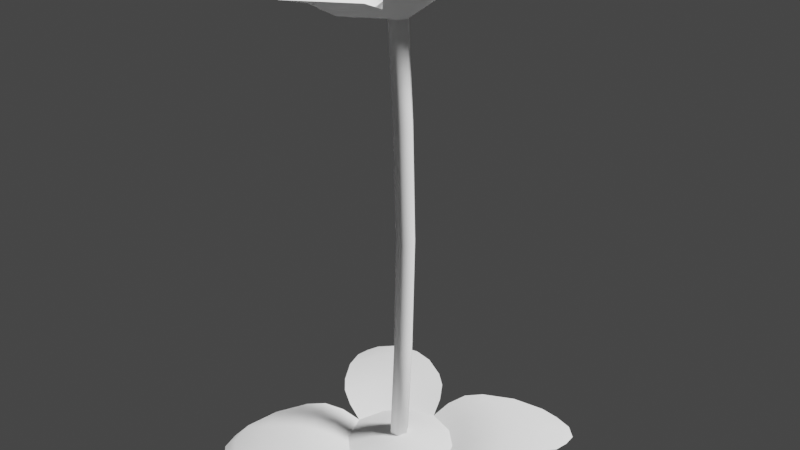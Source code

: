 # Source: grass.blend  (saved by Blender 2.90.8; exported with 4.5.12 LTS)
import bpy
from mathutils import Matrix  # noqa: F401  (used for matrix-valued properties, if any)

bpy.ops.wm.read_factory_settings(use_empty=True)
scene = bpy.context.scene
scene.name = 'Scene'

# ---- collections
col_collection = bpy.data.collections.new('Collection'); scene.collection.children.link(col_collection)

# ---- materials (node trees are filled in below, after node groups)
mat_material = bpy.data.materials.new('Material')
mat_material.alpha_threshold = 0.0
mat_material.use_transparent_shadow = False
mat_material.line_color = (0.0, 0.0, 0.0, 1.0)
mat_material_003 = bpy.data.materials.new('Material.003')
mat_material_003.alpha_threshold = 0.0
mat_material_003.use_transparent_shadow = False
mat_material_003.diffuse_color = (1.0, 1.0, 1.0, 1.0)
mat_material_003.roughness = 0.5
mat_material_003.line_color = (0.0, 0.0, 0.0, 1.0)

# ---- node groups
ng_auto_smooth = bpy.data.node_groups.new('Auto Smooth', 'GeometryNodeTree')
_s = ng_auto_smooth.interface.new_socket(name='Geometry', in_out='OUTPUT', socket_type='NodeSocketGeometry')
_s = ng_auto_smooth.interface.new_socket(name='Geometry', in_out='INPUT', socket_type='NodeSocketGeometry')
_s = ng_auto_smooth.interface.new_socket(name='Angle', in_out='INPUT', socket_type='NodeSocketFloat')
_s.subtype = 'ANGLE'
_s.min_value = 0.0
_s.max_value = 3.142
ng_auto_smooth.is_modifier = True
_N = ng_auto_smooth.nodes; _L = ng_auto_smooth.links
n0 = _N.new('NodeGroupOutput'); n0.name = 'Group Output'; n0.location = (480, -100)
n1 = _N.new('NodeGroupInput'); n1.name = 'Group Input'; n1.location = (-420, -300)
n2 = _N.new('NodeGroupInput'); n2.name = 'Group Input.001'; n2.location = (-60, -100)
n3 = _N.new('GeometryNodeSetShadeSmooth'); n3.name = 'Set Shade Smooth'; n3.location = (120, -100)
n3.domain = 'EDGE'
n4 = _N.new('GeometryNodeSetShadeSmooth'); n4.name = 'Set Shade Smooth.001'; n4.location = (300, -100)
n5 = _N.new('GeometryNodeInputMeshEdgeAngle'); n5.name = 'Edge Angle'; n5.location = (-420, -220)
n6 = _N.new('GeometryNodeInputEdgeSmooth'); n6.name = 'Is Edge Smooth'; n6.location = (-60, -160)
n7 = _N.new('GeometryNodeInputShadeSmooth'); n7.name = 'Is Face Smooth'; n7.location = (-240, -340)
n8 = _N.new('FunctionNodeBooleanMath'); n8.name = 'Boolean Math'; n8.location = (-60, -220)
n9 = _N.new('FunctionNodeCompare'); n9.name = 'Compare'; n9.location = (-240, -180)
n9.operation = 'LESS_EQUAL'
_L.new(n5.outputs[0], n9.inputs[0])
_L.new(n4.outputs[0], n0.inputs[0])
_L.new(n1.outputs[1], n9.inputs[1])
_L.new(n9.outputs[0], n8.inputs[0])
_L.new(n7.outputs[0], n8.inputs[1])
_L.new(n2.outputs[0], n3.inputs[0])
_L.new(n6.outputs[0], n3.inputs[1])
_L.new(n3.outputs[0], n4.inputs[0])
_L.new(n8.outputs[0], n3.inputs[2])
n0.is_active_output = True

# ---- material node trees
mat_material.use_nodes = True; mat_material.node_tree.nodes.clear()
_N = mat_material.node_tree.nodes; _L = mat_material.node_tree.links
n0 = _N.new('ShaderNodeOutputMaterial'); n0.name = 'Material Output'; n0.location = (300, 300)
n1 = _N.new('ShaderNodeBsdfPrincipled'); n1.name = 'Principled BSDF'; n1.location = (10, 300)
n1.distribution = 'GGX'
n1.subsurface_method = 'BURLEY'
n1.inputs[2].default_value = 0.4
n1.inputs[3].default_value = 1.45
n1.inputs[27].default_value = (0.0, 0.0, 0.0, 1.0)
n1.inputs[28].default_value = 1.0
_L.new(n1.outputs[0], n0.inputs[0])
n0.is_active_output = True

# ---- world
world_world = bpy.data.worlds.new('World'); scene.world = world_world
world_world.use_nodes = True; world_world.node_tree.nodes.clear()
_N = world_world.node_tree.nodes; _L = world_world.node_tree.links
n0 = _N.new('ShaderNodeOutputWorld'); n0.name = 'World Output'; n0.location = (300, 300)
n1 = _N.new('ShaderNodeBackground'); n1.name = 'Background'; n1.location = (10, 300)
n1.inputs[0].default_value = (0.05088, 0.05088, 0.05088, 1.0)
_L.new(n1.outputs[0], n0.inputs[0])
n0.is_active_output = True
world_world.color = (0.05088, 0.05088, 0.05088)
world_world.use_sun_shadow = False
world_world.sun_shadow_jitter_overblur = 0.0

# ---- lights
light_light = bpy.data.lights.new('Light', 'SUN')
light_light.transmission_factor = 0.0
light_light.angle = 0.1993
light_light.energy = 5.0
light_light.shadow_soft_size = 0.1
light_light.shadow_cascade_max_distance = 1000.0

# ---- meshes
me_cube = bpy.data.meshes.new('Cube')
me_cube.from_pydata([(0.0, 0.0, 0.1), (0.0, 0.005, 0.0), (0.0, -0.005, 0.0), (0.0, -0.0025, 0.045), (0.0, 0.0025, 0.045), (0.0, 0.00375, 0.0225), (0.0, -0.00375, 0.0225), (0.0, 0.00125, 0.0725), (0.0, -0.00125, 0.0725)], [], [(3, 8, 7, 4), (1, 2, 6, 5), (5, 6, 3, 4), (7, 8, 0)])
_uv = me_cube.uv_layers.new(name='UVMap')
_uv.uv.foreach_set('vector', [0.0, 0.0, 0.0, 0.0, 0.0, 0.0, 0.0, 0.0, 0.0, 0.0, 0.0, 0.0, 0.0, 0.0, 0.0, 0.0, 0.0, 0.0, 0.0, 0.0, 0.0, 0.0, 0.0, 0.0, 0.0, 0.0, 0.0, 0.0, 0.0, 0.0])
_ca = me_cube.color_attributes.new('Col', 'BYTE_COLOR', 'CORNER')
_ca.data.foreach_set('color', [1.0, 1.0, 1.0, 1.0, 1.0, 1.0, 1.0, 1.0, 1.0, 1.0, 1.0, 1.0, 1.0, 1.0, 1.0, 1.0, 1.0, 1.0, 1.0, 1.0, 1.0, 1.0, 1.0, 1.0, 1.0, 1.0, 1.0, 1.0, 1.0, 1.0, 1.0, 1.0, 1.0, 1.0, 1.0, 1.0, 1.0, 1.0, 1.0, 1.0, 1.0, 1.0, 1.0, 1.0, 1.0, 1.0, 1.0, 1.0, 1.0, 1.0, 1.0, 1.0, 1.0, 1.0, 1.0, 1.0, 1.0, 1.0, 1.0, 1.0])
me_cube.materials.append(mat_material)
me_cube.use_remesh_preserve_volume = False
me_cube.use_remesh_preserve_attributes = False
me_cube.use_mirror_vertex_groups = False
me_cube.update()
me_plane = bpy.data.meshes.new('Plane')
me_plane.from_pydata([(0.0, -0.04437, 0.0008086), (0.04437, 0.0, 0.0008086), (0.04575, -0.09587, 0.01049), (0.09587, -0.04575, 0.01049), (0.06805, -0.1063, 0.004613), (0.1063, -0.06805, 0.004613), (0.07146, -0.01222, 0.01189), (0.01222, -0.07146, 0.01189), (0.05843, -0.004401, 0.00744), (0.004401, -0.05843, 0.00744), (0.03674, -0.0221, 0.0008086), (0.0221, -0.03674, 0.0008086), (0.0954, -0.1049, 1.399e-05), (0.1049, -0.0954, 1.399e-05), (0.06946, -0.08617, 0.01049), (0.08617, -0.06946, 0.01049), (0.08779, -0.1005, 0.004613), (0.1005, -0.08779, 0.004613), (0.03879, -0.05915, 0.01193), (0.05915, -0.03879, 0.01193), (0.02842, -0.0481, 0.007386), (0.0481, -0.02842, 0.007386), (0.0, 0.0, 0.01315), (0.0, -0.02, 0.008468), (0.02, 0.0, 0.008468), (0.01134, -0.02068, 0.008468), (0.02068, -0.01134, 0.008468), (0.09159, -0.1027, 0.002745), (0.1027, -0.09159, 0.002745), (0.08214, -0.107, 0.002214), (0.107, -0.08214, 0.002214), (0.02351, -0.08152, 0.01283), (0.08152, -0.02351, 0.01283), (0.04985, -0.06919, 0.01283), (0.06919, -0.04985, 0.01283)], [], [(28, 17, 16, 27), (34, 15, 3, 32), (15, 17, 5, 3), (21, 19, 6, 8), (10, 21, 8, 1), (0, 9, 20, 11), (11, 20, 21, 10), (9, 7, 18, 20), (20, 18, 19, 21), (2, 4, 16, 14), (14, 16, 17, 15), (31, 2, 14, 33), (33, 14, 15, 34), (28, 27, 12, 13), (27, 16, 4, 29), (11, 25, 23, 0), (10, 26, 25, 11), (1, 24, 26, 10), (24, 22, 26), (25, 26, 22), (22, 23, 25), (27, 29, 12), (5, 17, 28, 30), (28, 13, 30), (18, 33, 34, 19), (7, 31, 33, 18), (19, 34, 32, 6)])
me_plane.polygons.foreach_set('use_smooth', [True] * 27)
_k = set([(0, 11), (1, 10), (10, 11)])
me_plane.attributes.new('sharp_edge', 'BOOLEAN', 'EDGE').data.foreach_set('value', [ (min(e.vertices), max(e.vertices)) in _k for e in me_plane.edges])
_uv = me_plane.uv_layers.new(name='UVMap')
_uv.uv.foreach_set('vector', [0.0, 0.0, 0.9155, 0.6667, 0.9155, 0.3333, 0.0, 0.0, 0.4256, 0.6667, 0.6844, 0.6667, 0.6844, 1.0, 0.4256, 1.0, 0.6844, 0.6667, 0.9155, 0.6667, 0.9155, 1.0, 0.6844, 1.0, 0.125, 0.6667, 0.2765, 0.6667, 0.2765, 1.0, 0.125, 1.0, 0.0, 0.6667, 0.125, 0.6667, 0.125, 1.0, 0.0, 1.0, 0.0, 0.0, 0.125, 0.0, 0.125, 0.3333, 0.0, 0.3333, 0.0, 0.3333, 0.125, 0.3333, 0.125, 0.6667, 0.0, 0.6667, 0.125, 0.0, 0.2765, 0.0, 0.2765, 0.3333, 0.125, 0.3333, 0.125, 0.3333, 0.2765, 0.3333, 0.2765, 0.6667, 0.125, 0.6667, 0.6844, 0.0, 0.9155, 0.0, 0.9155, 0.3333, 0.6844, 0.3333, 0.6844, 0.3333, 0.9155, 0.3333, 0.9155, 0.6667, 0.6844, 0.6667, 0.4256, 0.0, 0.6844, 0.0, 0.6844, 0.3333, 0.4256, 0.3333, 0.4256, 0.3333, 0.6844, 0.3333, 0.6844, 0.6667, 0.4256, 0.6667, 0.0, 0.0, 0.0, 0.0, 0.0, 0.0, 0.0, 0.0, 0.0, 0.0, 0.9155, 0.3333, 0.9155, 0.0, -0.1045, -0.02407, 0.0, 0.3333, 0.0, 0.06391, 0.0, 0.0, 0.0, 0.0, 0.0, 0.6667, 0.0, 0.1278, 0.0, 0.06391, 0.0, 0.3333, 0.0, 1.0, 0.0, 0.0, 0.0, 0.1278, 0.0, 0.6667, 0.0, 0.0, 0.0, 0.0, 0.0, 0.1278, 0.0, 0.06391, 0.0, 0.1278, 0.0, 0.0, 0.0, 0.0, 0.0, 0.0, 0.0, 0.06391, 0.0, 0.0, -0.1045, -0.02407, 0.0, 0.0, 0.9155, 1.0, 0.9155, 0.6667, 0.0, 0.0, -0.1045, -0.09007, 0.0, 0.0, 0.0, 0.0, -0.1045, -0.09007, 0.2765, 0.3333, 0.4256, 0.3333, 0.4256, 0.6667, 0.2765, 0.6667, 0.2765, 0.0, 0.4256, 0.0, 0.4256, 0.3333, 0.2765, 0.3333, 0.2765, 0.6667, 0.4256, 0.6667, 0.4256, 1.0, 0.2765, 1.0])
_ca = me_plane.color_attributes.new('Col', 'BYTE_COLOR', 'CORNER')
_ca.data.foreach_set('color', [0.5647, 0.6105, 0.7991, 1.0, 0.5647, 0.6105, 0.7991, 1.0, 0.5647, 0.6105, 0.7991, 1.0, 0.5647, 0.6105, 0.7991, 1.0, 0.5647, 0.6105, 0.7991, 1.0, 0.5647, 0.6105, 0.7991, 1.0, 0.5647, 0.6105, 0.7991, 1.0, 0.5647, 0.6105, 0.7991, 1.0, 0.5647, 0.6105, 0.7991, 1.0, 0.5647, 0.6105, 0.7991, 1.0, 0.5647, 0.6105, 0.7991, 1.0, 0.5647, 0.6105, 0.7991, 1.0, 0.5647, 0.6105, 0.7991, 1.0, 0.5647, 0.6105, 0.7991, 1.0, 0.5647, 0.6105, 0.7991, 1.0, 0.5647, 0.6105, 0.7991, 1.0, 0.5647, 0.6105, 0.7991, 1.0, 0.5647, 0.6105, 0.7991, 1.0, 0.5647, 0.6105, 0.7991, 1.0, 0.5647, 0.6105, 0.7991, 1.0, 0.5647, 0.6105, 0.7991, 1.0, 0.5647, 0.6105, 0.7991, 1.0, 0.5647, 0.6105, 0.7991, 1.0, 0.5647, 0.6105, 0.7991, 1.0, 0.5647, 0.6105, 0.7991, 1.0, 0.5647, 0.6105, 0.7991, 1.0, 0.5647, 0.6105, 0.7991, 1.0, 0.5647, 0.6105, 0.7991, 1.0, 0.5647, 0.6105, 0.7991, 1.0, 0.5647, 0.6105, 0.7991, 1.0, 0.5647, 0.6105, 0.7991, 1.0, 0.5647, 0.6105, 0.7991, 1.0, 0.5647, 0.6105, 0.7991, 1.0, 0.5647, 0.6105, 0.7991, 1.0, 0.5647, 0.6105, 0.7991, 1.0, 0.5647, 0.6105, 0.7991, 1.0, 0.5647, 0.6105, 0.7991, 1.0, 0.5647, 0.6105, 0.7991, 1.0, 0.5647, 0.6105, 0.7991, 1.0, 0.5647, 0.6105, 0.7991, 1.0, 0.5647, 0.6105, 0.7991, 1.0, 0.5647, 0.6105, 0.7991, 1.0, 0.5647, 0.6105, 0.7991, 1.0, 0.5647, 0.6105, 0.7991, 1.0, 0.5647, 0.6105, 0.7991, 1.0, 0.5647, 0.6105, 0.7991, 1.0, 0.5647, 0.6105, 0.7991, 1.0, 0.5647, 0.6105, 0.7991, 1.0, 0.5647, 0.6105, 0.7991, 1.0, 0.5647, 0.6105, 0.7991, 1.0, 0.5647, 0.6105, 0.7991, 1.0, 0.5647, 0.6105, 0.7991, 1.0, 0.5647, 0.6105, 0.7991, 1.0, 0.5647, 0.6105, 0.7991, 1.0, 0.5647, 0.6105, 0.7991, 1.0, 0.5647, 0.6105, 0.7991, 1.0, 0.5647, 0.6105, 0.7991, 1.0, 0.5647, 0.6105, 0.7991, 1.0, 0.5647, 0.6105, 0.7991, 1.0, 0.5647, 0.6105, 0.7991, 1.0, 0.04092, 0.7454, 0.5333, 1.0, 0.04092, 0.7454, 0.5333, 1.0, 0.04092, 0.7454, 0.5333, 1.0, 0.04092, 0.7454, 0.5333, 1.0, 0.04092, 0.7454, 0.5333, 1.0, 0.04092, 0.7454, 0.5333, 1.0, 0.04092, 0.7454, 0.5333, 1.0, 0.04092, 0.7454, 0.5333, 1.0, 0.04092, 0.7454, 0.5333, 1.0, 0.04092, 0.7454, 0.5333, 1.0, 0.04092, 0.7454, 0.5333, 1.0, 0.04092, 0.7454, 0.5333, 1.0, 0.04092, 0.7454, 0.5333, 1.0, 0.04092, 0.7454, 0.5333, 1.0, 0.04092, 0.7454, 0.5333, 1.0, 0.04092, 0.7454, 0.5333, 1.0, 0.04092, 0.7454, 0.5333, 1.0, 0.04092, 0.7454, 0.5333, 1.0, 0.04092, 0.7454, 0.5333, 1.0, 0.04092, 0.7454, 0.5333, 1.0, 0.04092, 0.7454, 0.5333, 1.0, 0.5647, 0.6105, 0.7991, 1.0, 0.5647, 0.6105, 0.7991, 1.0, 0.5647, 0.6105, 0.7991, 1.0, 0.5647, 0.6105, 0.7991, 1.0, 0.5647, 0.6105, 0.7991, 1.0, 0.5647, 0.6105, 0.7991, 1.0, 0.5647, 0.6105, 0.7991, 1.0, 0.5647, 0.6105, 0.7991, 1.0, 0.5647, 0.6105, 0.7991, 1.0, 0.5647, 0.6105, 0.7991, 1.0, 0.5647, 0.6105, 0.7991, 1.0, 0.5647, 0.6105, 0.7991, 1.0, 0.5647, 0.6105, 0.7991, 1.0, 0.5647, 0.6105, 0.7991, 1.0, 0.5647, 0.6105, 0.7991, 1.0, 0.5647, 0.6105, 0.7991, 1.0, 0.5647, 0.6105, 0.7991, 1.0, 0.5647, 0.6105, 0.7991, 1.0, 0.5647, 0.6105, 0.7991, 1.0, 0.5647, 0.6105, 0.7991, 1.0, 0.5647, 0.6105, 0.7991, 1.0, 0.5647, 0.6105, 0.7991, 1.0])
me_plane.use_remesh_fix_poles = True
me_plane.use_remesh_preserve_attributes = False
me_plane.use_mirror_vertex_groups = False
me_plane.use_paint_bone_selection = False
me_plane.use_paint_mask = True
me_plane.update()
me_cube_003 = bpy.data.meshes.new('Cube.003')
me_cube_003.from_pydata([(0.001485, 0.00762, -0.001916), (0.005922, 0.0003397, -0.001916), (0.002743, -0.006919, -0.001916), (-0.00436, -0.007602, -0.001916), (-0.008747, -0.0002151, -0.001916), (-0.006035, 0.005977, -0.001916), (0.005922, 0.0003397, 0.3548), (0.001485, 0.00762, 0.3546), (0.002743, -0.006919, 0.355), (-0.008747, -0.0002151, 0.355), (-0.00436, -0.007602, 0.355), (-0.006035, 0.005977, 0.3549), (0.00613, 0.00762, 0.09181), (0.008267, 0.00762, 0.1855), (0.005701, 0.00762, 0.2792), (0.01014, 0.0003397, 0.2792), (0.0127, 0.0003397, 0.1855), (0.01057, 0.0003397, 0.09181), (0.006958, -0.006919, 0.2792), (0.009524, -0.006919, 0.1855), (0.007387, -0.006919, 0.09181), (0.000285, -0.007602, 0.09181), (0.002422, -0.007602, 0.1855), (-0.0001444, -0.007602, 0.2792), (-0.004532, -0.0002151, 0.2792), (-0.001966, -0.0002151, 0.1855), (-0.004102, -0.0002151, 0.09181), (-0.00182, 0.005977, 0.2792), (0.000746, 0.005977, 0.1855), (-0.001391, 0.005977, 0.09181), (0.01278, 0.03157, 0.3663), (0.0321, -0.0004387, 0.3743), (-0.02322, -0.03776, 0.3599), (-0.04328, 0.0008523, 0.3512), (0.01391, -0.03413, 0.3707), (-0.02516, 0.03487, 0.3552), (0.04955, -0.009982, 0.3914), (0.02936, -0.0513, 0.3877), (-0.02552, -0.06124, 0.3733), (0.0189, -0.05686, 0.3803), (-0.04016, -0.05321, 0.372), (-0.0686, -0.01298, 0.3579), (-0.06831, 0.004006, 0.3561), (-0.0455, 0.05077, 0.3561), (0.01904, 0.05488, 0.3731), (-0.03098, 0.05517, 0.3581), (0.03235, 0.04597, 0.3775), (0.04707, 0.006236, 0.3914), (-0.005904, -0.1066, 0.3889), (-0.09571, -0.05886, 0.3647), (-0.09749, 0.04929, 0.3434), (-0.004683, 0.1063, 0.353), (0.08058, 0.0485, 0.3839), (0.0742, -0.04705, 0.3993), (0.009279, 0.02746, 0.3699), (0.0247, -0.0009342, 0.3768), (-0.02042, -0.03022, 0.3651), (-0.03607, 0.001732, 0.3573), (0.00929, -0.02806, 0.374), (-0.02175, 0.02823, 0.3602), (0.04624, -0.01476, 0.3945), (0.03236, -0.04537, 0.3894), (-0.01939, -0.05958, 0.3783), (0.0123, -0.05646, 0.3833), (-0.04352, -0.04789, 0.3744), (-0.06566, -0.01658, 0.3634), (-0.06571, 0.009479, 0.3611), (-0.0479, 0.04599, 0.3611), (0.01334, 0.05448, 0.374), (-0.0238, 0.0547, 0.3638), (0.0323, 0.04299, 0.3814), (0.04474, 0.01157, 0.3919), (-0.00715, -0.09401, 0.3899), (-0.08613, -0.05206, 0.3686), (-0.0877, 0.04304, 0.3499), (-0.006076, 0.09315, 0.3584), (0.06891, 0.04235, 0.3853), (0.0633, -0.04168, 0.3991), (-0.006903, 0.0006261, 0.3689)], [], [(12, 0, 5, 29), (0, 1, 2, 3, 4, 5), (4, 26, 29, 5), (11, 9, 33, 35), (18, 8, 10, 23), (14, 7, 6, 15), (17, 20, 2, 1), (23, 10, 9, 24), (16, 19, 20, 17), (15, 18, 19, 16), (26, 25, 28, 29), (25, 24, 27, 28), (3, 21, 26, 4), (21, 22, 25, 26), (22, 23, 24, 25), (0, 12, 17, 1), (12, 13, 16, 17), (13, 14, 15, 16), (2, 20, 21, 3), (20, 19, 22, 21), (19, 18, 23, 22), (7, 14, 27, 11), (14, 13, 28, 27), (13, 12, 29, 28), (11, 27, 24, 9), (15, 6, 8, 18), (7, 11, 35, 30), (6, 7, 30, 31), (8, 6, 31, 34), (9, 10, 32, 33), (10, 8, 34, 32), (33, 32, 40, 41), (33, 42, 43, 35), (30, 35, 45, 44), (41, 40, 49), (42, 50, 43), (44, 45, 51), (35, 59, 69, 45), (53, 77, 61, 37), (41, 65, 57, 33), (36, 60, 77, 53), (32, 56, 64, 40), (49, 73, 65, 41), (37, 61, 58, 34), (47, 71, 55, 31), (42, 66, 74, 50), (31, 55, 60, 36), (30, 54, 70, 46), (33, 57, 66, 42), (50, 74, 67, 43), (40, 64, 73, 49), (43, 67, 59, 35), (51, 75, 68, 44), (38, 62, 56, 32), (48, 72, 62, 38), (45, 69, 75, 51), (34, 58, 63, 39), (46, 70, 76, 52), (44, 68, 54, 30), (52, 76, 71, 47), (39, 63, 72, 48), (73, 64, 65), (65, 64, 56, 57), (66, 57, 59, 67), (74, 66, 67), (75, 69, 68), (68, 69, 59, 54), (71, 70, 54, 55), (70, 71, 76), (61, 60, 55, 58), (60, 61, 77), (72, 63, 62), (62, 63, 58, 56), (56, 78, 57), (58, 78, 56), (55, 78, 58), (54, 78, 55), (59, 78, 54), (59, 57, 78), (31, 36, 37, 34), (36, 53, 37), (30, 46, 47, 31), (46, 52, 47), (34, 39, 38, 32), (48, 38, 39)])
me_cube_003.polygons.foreach_set('use_smooth', [True] * 85)
_k = set([(6, 7), (6, 8), (7, 11), (8, 10), (9, 10), (9, 11), (30, 44), (30, 46), (31, 36), (31, 47), (32, 38), (32, 40), (33, 41), (33, 42), (34, 37), (34, 39), (35, 43), (35, 45), (36, 53), (37, 53), (38, 48), (39, 48), (40, 49), (41, 49), (42, 50), (43, 50), (44, 51), (45, 51), (46, 52), (47, 52), (54, 55), (54, 59), (54, 68), (54, 70), (55, 58), (55, 60), (55, 71), (56, 57), (56, 58), (56, 62), (56, 64), (57, 59), (57, 65), (57, 66), (58, 61), (58, 63), (59, 67), (59, 69), (60, 77), (61, 77), (62, 72), (63, 72), (64, 73), (65, 73), (66, 74), (67, 74), (68, 75), (69, 75), (70, 76), (71, 76)])
me_cube_003.attributes.new('sharp_edge', 'BOOLEAN', 'EDGE').data.foreach_set('value', [ (min(e.vertices), max(e.vertices)) in _k for e in me_cube_003.edges])
_ca = me_cube_003.color_attributes.new('Col', 'BYTE_COLOR', 'CORNER')
_ca.data.foreach_set('color', [0.001518, 0.05127, 0.006995, 1.0, 0.001518, 0.05127, 0.006995, 1.0, 0.001518, 0.05127, 0.006995, 1.0, 0.001518, 0.05127, 0.006995, 1.0, 0.001518, 0.05127, 0.006995, 1.0, 0.001518, 0.05127, 0.006995, 1.0, 0.001518, 0.05127, 0.006995, 1.0, 0.001518, 0.05127, 0.006995, 1.0, 0.001518, 0.05127, 0.006995, 1.0, 0.001518, 0.05127, 0.006995, 1.0, 0.001518, 0.05127, 0.006995, 1.0, 0.001518, 0.05127, 0.006995, 1.0, 0.001518, 0.05127, 0.006995, 1.0, 0.001518, 0.05127, 0.006995, 1.0, 0.7991, 0.8469, 1.0, 1.0, 0.7991, 0.8469, 1.0, 1.0, 0.7991, 0.8469, 1.0, 1.0, 0.7991, 0.8469, 1.0, 1.0, 0.001518, 0.05127, 0.006995, 1.0, 0.001518, 0.05127, 0.006995, 1.0, 0.001518, 0.05127, 0.006995, 1.0, 0.001518, 0.05127, 0.006995, 1.0, 0.001518, 0.05127, 0.006995, 1.0, 0.001518, 0.05127, 0.006995, 1.0, 0.001518, 0.05127, 0.006995, 1.0, 0.001518, 0.05127, 0.006995, 1.0, 0.001518, 0.05127, 0.006995, 1.0, 0.001518, 0.05127, 0.006995, 1.0, 0.001518, 0.05127, 0.006995, 1.0, 0.001518, 0.05127, 0.006995, 1.0, 0.001518, 0.05127, 0.006995, 1.0, 0.001518, 0.05127, 0.006995, 1.0, 0.001518, 0.05127, 0.006995, 1.0, 0.001518, 0.05127, 0.006995, 1.0, 0.001518, 0.05127, 0.006995, 1.0, 0.001518, 0.05127, 0.006995, 1.0, 0.001518, 0.05127, 0.006995, 1.0, 0.001518, 0.05127, 0.006995, 1.0, 0.001518, 0.05127, 0.006995, 1.0, 0.001518, 0.05127, 0.006995, 1.0, 0.001518, 0.05127, 0.006995, 1.0, 0.001518, 0.05127, 0.006995, 1.0, 0.001518, 0.05127, 0.006995, 1.0, 0.001518, 0.05127, 0.006995, 1.0, 0.001518, 0.05127, 0.006995, 1.0, 0.001518, 0.05127, 0.006995, 1.0, 0.001518, 0.05127, 0.006995, 1.0, 0.001518, 0.05127, 0.006995, 1.0, 0.001518, 0.05127, 0.006995, 1.0, 0.001518, 0.05127, 0.006995, 1.0, 0.001518, 0.05127, 0.006995, 1.0, 0.001518, 0.05127, 0.006995, 1.0, 0.001518, 0.05127, 0.006995, 1.0, 0.001518, 0.05127, 0.006995, 1.0, 0.001518, 0.05127, 0.006995, 1.0, 0.001518, 0.05127, 0.006995, 1.0, 0.001518, 0.05127, 0.006995, 1.0, 0.001518, 0.05127, 0.006995, 1.0, 0.001518, 0.05127, 0.006995, 1.0, 0.001518, 0.05127, 0.006995, 1.0, 0.001518, 0.05127, 0.006995, 1.0, 0.001518, 0.05127, 0.006995, 1.0, 0.001518, 0.05127, 0.006995, 1.0, 0.001518, 0.05127, 0.006995, 1.0, 0.001518, 0.05127, 0.006995, 1.0, 0.001518, 0.05127, 0.006995, 1.0, 0.001518, 0.05127, 0.006995, 1.0, 0.001518, 0.05127, 0.006995, 1.0, 0.001518, 0.05127, 0.006995, 1.0, 0.001518, 0.05127, 0.006995, 1.0, 0.001518, 0.05127, 0.006995, 1.0, 0.001518, 0.05127, 0.006995, 1.0, 0.001518, 0.05127, 0.006995, 1.0, 0.001518, 0.05127, 0.006995, 1.0, 0.001518, 0.05127, 0.006995, 1.0, 0.001518, 0.05127, 0.006995, 1.0, 0.001518, 0.05127, 0.006995, 1.0, 0.001518, 0.05127, 0.006995, 1.0, 0.001518, 0.05127, 0.006995, 1.0, 0.001518, 0.05127, 0.006995, 1.0, 0.001518, 0.05127, 0.006995, 1.0, 0.001518, 0.05127, 0.006995, 1.0, 0.001518, 0.05127, 0.006995, 1.0, 0.001518, 0.05127, 0.006995, 1.0, 0.001518, 0.05127, 0.006995, 1.0, 0.001518, 0.05127, 0.006995, 1.0, 0.001518, 0.05127, 0.006995, 1.0, 0.001518, 0.05127, 0.006995, 1.0, 0.001518, 0.05127, 0.006995, 1.0, 0.001518, 0.05127, 0.006995, 1.0, 0.001518, 0.05127, 0.006995, 1.0, 0.001518, 0.05127, 0.006995, 1.0, 0.001518, 0.05127, 0.006995, 1.0, 0.001518, 0.05127, 0.006995, 1.0, 0.001518, 0.05127, 0.006995, 1.0, 0.001518, 0.05127, 0.006995, 1.0, 0.001518, 0.05127, 0.006995, 1.0, 0.001518, 0.05127, 0.006995, 1.0, 0.001518, 0.05127, 0.006995, 1.0, 0.001518, 0.05127, 0.006995, 1.0, 0.001518, 0.05127, 0.006995, 1.0, 0.001518, 0.05127, 0.006995, 1.0, 0.001518, 0.05127, 0.006995, 1.0, 0.001518, 0.05127, 0.006995, 1.0, 0.001518, 0.05127, 0.006995, 1.0, 0.001518, 0.05127, 0.006995, 1.0, 0.7991, 0.8469, 1.0, 1.0, 0.7991, 0.8469, 1.0, 1.0, 0.7991, 0.8469, 1.0, 1.0, 0.7991, 0.8469, 1.0, 1.0, 0.7991, 0.8469, 1.0, 1.0, 0.7991, 0.8469, 1.0, 1.0, 0.7991, 0.8469, 1.0, 1.0, 0.7991, 0.8469, 1.0, 1.0, 0.7991, 0.8469, 1.0, 1.0, 0.7991, 0.8469, 1.0, 1.0, 0.7991, 0.8469, 1.0, 1.0, 0.7991, 0.8469, 1.0, 1.0, 0.7991, 0.8469, 1.0, 1.0, 0.7991, 0.8469, 1.0, 1.0, 0.7991, 0.8469, 1.0, 1.0, 0.7991, 0.8469, 1.0, 1.0, 0.7991, 0.8469, 1.0, 1.0, 0.7991, 0.8469, 1.0, 1.0, 0.7991, 0.8469, 1.0, 1.0, 0.7991, 0.8469, 1.0, 1.0, 0.7991, 0.8469, 1.0, 1.0, 0.7991, 0.8469, 1.0, 1.0, 0.7991, 0.8469, 1.0, 1.0, 0.7991, 0.8469, 1.0, 1.0, 0.7991, 0.8469, 1.0, 1.0, 0.7991, 0.8469, 1.0, 1.0, 0.7991, 0.8469, 1.0, 1.0, 0.7991, 0.8469, 1.0, 1.0, 0.7991, 0.8469, 1.0, 1.0, 0.7991, 0.8469, 1.0, 1.0, 0.7991, 0.8469, 1.0, 1.0, 0.7991, 0.8469, 1.0, 1.0, 0.7991, 0.8469, 1.0, 1.0, 0.7991, 0.8469, 1.0, 1.0, 0.7991, 0.8469, 1.0, 1.0, 0.7991, 0.8469, 1.0, 1.0, 0.7991, 0.8469, 1.0, 1.0, 0.7991, 0.8469, 1.0, 1.0, 0.7991, 0.8469, 1.0, 1.0, 0.7991, 0.8469, 1.0, 1.0, 0.7991, 0.8469, 1.0, 1.0, 0.7991, 0.8469, 1.0, 1.0, 0.7991, 0.8469, 1.0, 1.0, 0.7991, 0.8469, 1.0, 1.0, 0.7991, 0.8469, 1.0, 1.0, 0.7991, 0.8469, 1.0, 1.0, 0.7991, 0.8469, 1.0, 1.0, 0.7991, 0.8469, 1.0, 1.0, 0.7991, 0.8469, 1.0, 1.0, 0.7991, 0.8469, 1.0, 1.0, 0.7991, 0.8469, 1.0, 1.0, 0.7991, 0.8469, 1.0, 1.0, 0.7991, 0.8469, 1.0, 1.0, 0.7991, 0.8469, 1.0, 1.0, 0.7991, 0.8469, 1.0, 1.0, 0.7991, 0.8469, 1.0, 1.0, 0.7991, 0.8469, 1.0, 1.0, 0.7991, 0.8469, 1.0, 1.0, 0.7991, 0.8469, 1.0, 1.0, 0.7991, 0.8469, 1.0, 1.0, 0.7991, 0.8469, 1.0, 1.0, 0.7991, 0.8469, 1.0, 1.0, 0.7991, 0.8469, 1.0, 1.0, 0.7991, 0.8469, 1.0, 1.0, 0.7991, 0.8469, 1.0, 1.0, 0.7991, 0.8469, 1.0, 1.0, 0.7991, 0.8469, 1.0, 1.0, 0.7991, 0.8469, 1.0, 1.0, 0.7991, 0.8469, 1.0, 1.0, 0.7991, 0.8469, 1.0, 1.0, 0.7991, 0.8469, 1.0, 1.0, 0.7991, 0.8469, 1.0, 1.0, 0.7991, 0.8469, 1.0, 1.0, 0.7991, 0.8469, 1.0, 1.0, 0.7991, 0.8469, 1.0, 1.0, 0.7991, 0.8469, 1.0, 1.0, 0.7991, 0.8469, 1.0, 1.0, 0.7991, 0.8469, 1.0, 1.0, 0.7991, 0.8469, 1.0, 1.0, 0.7991, 0.8469, 1.0, 1.0, 0.7991, 0.8469, 1.0, 1.0, 0.7991, 0.8469, 1.0, 1.0, 0.7991, 0.8469, 1.0, 1.0, 0.7991, 0.8469, 1.0, 1.0, 0.7991, 0.8469, 1.0, 1.0, 0.7991, 0.8469, 1.0, 1.0, 0.7991, 0.8469, 1.0, 1.0, 0.7991, 0.8469, 1.0, 1.0, 0.7991, 0.8469, 1.0, 1.0, 0.7991, 0.8469, 1.0, 1.0, 0.7991, 0.8469, 1.0, 1.0, 0.7991, 0.8469, 1.0, 1.0, 0.7991, 0.8469, 1.0, 1.0, 0.7991, 0.8469, 1.0, 1.0, 0.7991, 0.8469, 1.0, 1.0, 0.7991, 0.8469, 1.0, 1.0, 0.7991, 0.8469, 1.0, 1.0, 0.7991, 0.8469, 1.0, 1.0, 0.7991, 0.8469, 1.0, 1.0, 0.7991, 0.8469, 1.0, 1.0, 0.7991, 0.8469, 1.0, 1.0, 0.7991, 0.8469, 1.0, 1.0, 0.7991, 0.8469, 1.0, 1.0, 0.7991, 0.8469, 1.0, 1.0, 0.7991, 0.8469, 1.0, 1.0, 0.7991, 0.8469, 1.0, 1.0, 0.7991, 0.8469, 1.0, 1.0, 0.7991, 0.8469, 1.0, 1.0, 0.7991, 0.8469, 1.0, 1.0, 0.7991, 0.8469, 1.0, 1.0, 0.7991, 0.8469, 1.0, 1.0, 0.7991, 0.8469, 1.0, 1.0, 0.7991, 0.8469, 1.0, 1.0, 0.7991, 0.8469, 1.0, 1.0, 0.7991, 0.8469, 1.0, 1.0, 0.7991, 0.8469, 1.0, 1.0, 0.7991, 0.8469, 1.0, 1.0, 0.7991, 0.8469, 1.0, 1.0, 0.7991, 0.8469, 1.0, 1.0, 0.7991, 0.8469, 1.0, 1.0, 0.7991, 0.8469, 1.0, 1.0, 0.7991, 0.8469, 1.0, 1.0, 0.7991, 0.8469, 1.0, 1.0, 0.7991, 0.8469, 1.0, 1.0, 0.7991, 0.8469, 1.0, 1.0, 0.7991, 0.8469, 1.0, 1.0, 0.7991, 0.8469, 1.0, 1.0, 0.7991, 0.8469, 1.0, 1.0, 0.7991, 0.8469, 1.0, 1.0, 0.7991, 0.8469, 1.0, 1.0, 0.7991, 0.8469, 1.0, 1.0, 0.7991, 0.8469, 1.0, 1.0, 0.7991, 0.8469, 1.0, 1.0, 0.7991, 0.8469, 1.0, 1.0, 0.7991, 0.8469, 1.0, 1.0, 0.7991, 0.8469, 1.0, 1.0, 0.7991, 0.8469, 1.0, 1.0, 0.7991, 0.8469, 1.0, 1.0, 0.7991, 0.8469, 1.0, 1.0, 0.7991, 0.8469, 1.0, 1.0, 0.7991, 0.8469, 1.0, 1.0, 0.7991, 0.8469, 1.0, 1.0, 0.7991, 0.8469, 1.0, 1.0, 0.7991, 0.8469, 1.0, 1.0, 0.7991, 0.8469, 1.0, 1.0, 0.7991, 0.8469, 1.0, 1.0, 0.7991, 0.8469, 1.0, 1.0, 0.7991, 0.8469, 1.0, 1.0, 0.7991, 0.8469, 1.0, 1.0, 0.7991, 0.8469, 1.0, 1.0, 0.7991, 0.8469, 1.0, 1.0, 0.7991, 0.8469, 1.0, 1.0, 0.7991, 0.8469, 1.0, 1.0, 0.7991, 0.8469, 1.0, 1.0, 0.7991, 0.8469, 1.0, 1.0, 0.7991, 0.8469, 1.0, 1.0, 0.7991, 0.8469, 1.0, 1.0, 0.7991, 0.8469, 1.0, 1.0, 0.7991, 0.8469, 1.0, 1.0, 0.7991, 0.8469, 1.0, 1.0, 0.7991, 0.8469, 1.0, 1.0, 0.7991, 0.8469, 1.0, 1.0, 0.7991, 0.8469, 1.0, 1.0, 0.7991, 0.8469, 1.0, 1.0, 0.7991, 0.8469, 1.0, 1.0, 0.7991, 0.8469, 1.0, 1.0, 0.7991, 0.8469, 1.0, 1.0, 0.7991, 0.8469, 1.0, 1.0, 0.7991, 0.8469, 1.0, 1.0, 0.7991, 0.8469, 1.0, 1.0, 0.7991, 0.8469, 1.0, 1.0, 0.7991, 0.8469, 1.0, 1.0, 0.7991, 0.8469, 1.0, 1.0, 0.7991, 0.8469, 1.0, 1.0, 0.7991, 0.8469, 1.0, 1.0, 0.7991, 0.8469, 1.0, 1.0, 0.7991, 0.8469, 1.0, 1.0, 0.7991, 0.8469, 1.0, 1.0, 0.7991, 0.8469, 1.0, 1.0, 0.3813, 0.2874, 0.5457, 1.0, 0.3813, 0.2874, 0.5457, 1.0, 0.3813, 0.2874, 0.5457, 1.0, 0.3813, 0.2874, 0.5457, 1.0, 0.3813, 0.2874, 0.5457, 1.0, 0.3813, 0.2874, 0.5457, 1.0, 0.3813, 0.2874, 0.5457, 1.0, 0.3813, 0.2874, 0.5457, 1.0, 0.3813, 0.2874, 0.5457, 1.0, 0.3813, 0.2874, 0.5457, 1.0, 0.3813, 0.2874, 0.5457, 1.0, 0.3813, 0.2874, 0.5457, 1.0, 0.3813, 0.2874, 0.5457, 1.0, 0.3813, 0.2874, 0.5457, 1.0, 0.3813, 0.2874, 0.5457, 1.0, 0.3813, 0.2874, 0.5457, 1.0, 0.3813, 0.2874, 0.5457, 1.0, 0.3813, 0.2874, 0.5457, 1.0, 0.7991, 0.8469, 1.0, 1.0, 0.7991, 0.8469, 1.0, 1.0, 0.7991, 0.8469, 1.0, 1.0, 0.7991, 0.8469, 1.0, 1.0, 0.7991, 0.8469, 1.0, 1.0, 0.7991, 0.8469, 1.0, 1.0, 0.7991, 0.8469, 1.0, 1.0, 0.7991, 0.8469, 1.0, 1.0, 0.7991, 0.8469, 1.0, 1.0, 0.7991, 0.8469, 1.0, 1.0, 0.7991, 0.8469, 1.0, 1.0, 0.7991, 0.8469, 1.0, 1.0, 0.7991, 0.8469, 1.0, 1.0, 0.7991, 0.8469, 1.0, 1.0, 0.7991, 0.8469, 1.0, 1.0, 0.7991, 0.8469, 1.0, 1.0, 0.7991, 0.8469, 1.0, 1.0, 0.7991, 0.8469, 1.0, 1.0, 0.7991, 0.8469, 1.0, 1.0, 0.7991, 0.8469, 1.0, 1.0, 0.7991, 0.8469, 1.0, 1.0])
me_cube_003.materials.append(mat_material_003)
me_cube_003.use_remesh_preserve_volume = False
me_cube_003.use_remesh_preserve_attributes = False
me_cube_003.use_mirror_vertex_groups = False
me_cube_003.use_paint_bone_selection = False
me_cube_003.use_paint_mask = True
me_cube_003.update()

# ---- objects
ob_grass = bpy.data.objects.new('Grass', me_cube)
ob_light_noimp = bpy.data.objects.new('Light-noimp', light_light)
ob_flower1 = bpy.data.objects.new('Flower1', me_plane)
ob_narcissaflower = bpy.data.objects.new('NarcissaFlower', me_cube_003)

# ---- transforms, parenting, visibility, modifiers, constraints
ob_grass.location = (0.0, 0.0, 0.0)
ob_grass.lock_rotations_4d = False
ob_grass.empty_display_type = 'ARROWS'
ob_grass.lineart.crease_threshold = 0.0
ob_light_noimp.location = (4.055, 11.29, 21.64)
ob_light_noimp.rotation_euler = (0.6503, 0.05522, 1.866)
ob_light_noimp.lock_rotations_4d = False
ob_light_noimp.empty_display_type = 'ARROWS'
ob_light_noimp.color = (0.0, 0.0, 0.0, 0.0)
ob_light_noimp.lineart.crease_threshold = 0.0
ob_flower1.location = (0.0, 0.0, 0.0)
ob_flower1.lineart.crease_threshold = 0.0
_m = ob_flower1.modifiers.new('Mirror', 'MIRROR')
_m.use_axis = (True, True, False)
_m = ob_flower1.modifiers.new('Auto Smooth', 'NODES')
_m.node_group = ng_auto_smooth
_gi = [s.identifier for s in ng_auto_smooth.interface.items_tree if s.item_type == 'SOCKET' and s.in_out == 'INPUT']
_m[_gi[1]] = 0.7854  # Angle
ob_narcissaflower.location = (0.0, 0.0, 0.0)
ob_narcissaflower.lock_rotations_4d = False
ob_narcissaflower.empty_display_type = 'ARROWS'
ob_narcissaflower.lineart.crease_threshold = 0.0
_m = ob_narcissaflower.modifiers.new('Auto Smooth', 'NODES')
_m.node_group = ng_auto_smooth
_gi = [s.identifier for s in ng_auto_smooth.interface.items_tree if s.item_type == 'SOCKET' and s.in_out == 'INPUT']
_m[_gi[1]] = 3.142  # Angle

# ---- collection membership
col_collection.objects.link(ob_grass)
col_collection.objects.link(ob_light_noimp)
col_collection.objects.link(ob_flower1)
col_collection.objects.link(ob_narcissaflower)

# ---- scene / render settings (as saved in the file)
scene.frame_start = 1; scene.frame_end = 250; scene.frame_set(1)
scene.render.engine = 'BLENDER_EEVEE_NEXT'
scene.cycles.use_denoising = False
scene.cycles.samples = 128
scene.cycles.sampling_pattern = 'TABULATED_SOBOL'
scene.cycles.use_adaptive_sampling = False
scene.cycles.use_light_tree = False
scene.view_settings.view_transform = 'Filmic'
bpy.context.view_layer.update()

# ---- added for rendering (the .blend has no active camera): camera
cam_auto = bpy.data.cameras.new('AutoCamera')
cam_auto.lens = 50.0
cam_auto.sensor_width = 36.0
cam_auto.clip_end = 1000.0
ob_auto_camera = bpy.data.objects.new('AutoCamera', cam_auto)
scene.collection.objects.link(ob_auto_camera)
ob_auto_camera.location = (0.46498, -0.557976, 0.570665)
ob_auto_camera.rotation_euler = (1.09748, -7.21219e-08, 0.694738)
scene.camera = ob_auto_camera
bpy.context.view_layer.update()
